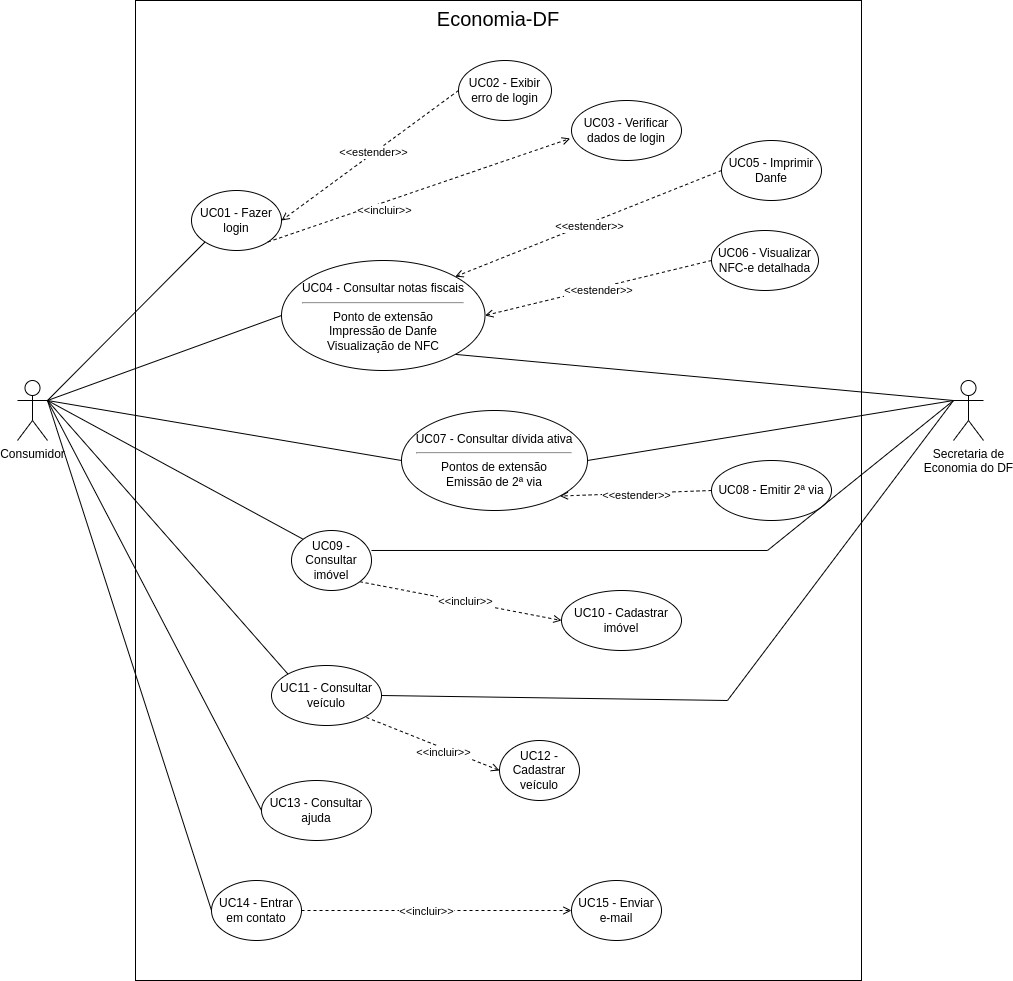

The diagram above was exported from draw.io. Its source (the exported page's mxGraphModel, read from the mxfile embedded in the PNG):
<mxGraphModel dx="1636" dy="2151" grid="1" gridSize="10" guides="1" tooltips="1" connect="1" arrows="1" fold="1" page="1" pageScale="1" pageWidth="827" pageHeight="1169" math="0" shadow="0">
  <root>
    <mxCell id="0" />
    <mxCell id="1" parent="0" />
    <mxCell id="qj4lkgaUdkrC5Amg9tS3-1" value="&lt;font style=&quot;font-size: 20px;&quot;&gt;Economia-DF&lt;/font&gt;" style="rounded=0;whiteSpace=wrap;html=1;verticalAlign=top;" parent="1" vertex="1">
      <mxGeometry x="178" y="-1130" width="726" height="980" as="geometry" />
    </mxCell>
    <mxCell id="ihw5zIcXQPPKua3dMQZB-5" style="rounded=0;orthogonalLoop=1;jettySize=auto;html=1;exitX=1;exitY=0.3333333333333333;exitDx=0;exitDy=0;exitPerimeter=0;entryX=0;entryY=1;entryDx=0;entryDy=0;endArrow=none;endFill=0;" parent="1" source="qj4lkgaUdkrC5Amg9tS3-2" target="ihw5zIcXQPPKua3dMQZB-1" edge="1">
      <mxGeometry relative="1" as="geometry" />
    </mxCell>
    <mxCell id="ihw5zIcXQPPKua3dMQZB-7" style="edgeStyle=none;shape=connector;rounded=0;orthogonalLoop=1;jettySize=auto;html=1;exitX=1;exitY=0.3333333333333333;exitDx=0;exitDy=0;exitPerimeter=0;entryX=0;entryY=0.5;entryDx=0;entryDy=0;labelBackgroundColor=default;strokeColor=default;align=center;verticalAlign=middle;fontFamily=Helvetica;fontSize=11;fontColor=default;endArrow=none;endFill=0;" parent="1" source="qj4lkgaUdkrC5Amg9tS3-2" target="ihw5zIcXQPPKua3dMQZB-2" edge="1">
      <mxGeometry relative="1" as="geometry" />
    </mxCell>
    <mxCell id="ihw5zIcXQPPKua3dMQZB-8" style="edgeStyle=none;shape=connector;rounded=0;orthogonalLoop=1;jettySize=auto;html=1;exitX=1;exitY=0.3333333333333333;exitDx=0;exitDy=0;exitPerimeter=0;entryX=0;entryY=0;entryDx=0;entryDy=0;labelBackgroundColor=default;strokeColor=default;align=center;verticalAlign=middle;fontFamily=Helvetica;fontSize=11;fontColor=default;endArrow=none;endFill=0;" parent="1" source="qj4lkgaUdkrC5Amg9tS3-2" target="ihw5zIcXQPPKua3dMQZB-3" edge="1">
      <mxGeometry relative="1" as="geometry" />
    </mxCell>
    <mxCell id="ihw5zIcXQPPKua3dMQZB-11" style="edgeStyle=none;shape=connector;rounded=0;orthogonalLoop=1;jettySize=auto;html=1;exitX=1;exitY=0.3333333333333333;exitDx=0;exitDy=0;exitPerimeter=0;entryX=0;entryY=0.5;entryDx=0;entryDy=0;labelBackgroundColor=default;strokeColor=default;align=center;verticalAlign=middle;fontFamily=Helvetica;fontSize=11;fontColor=default;endArrow=none;endFill=0;" parent="1" source="qj4lkgaUdkrC5Amg9tS3-2" target="ihw5zIcXQPPKua3dMQZB-10" edge="1">
      <mxGeometry relative="1" as="geometry" />
    </mxCell>
    <mxCell id="ihw5zIcXQPPKua3dMQZB-13" style="edgeStyle=none;shape=connector;rounded=0;orthogonalLoop=1;jettySize=auto;html=1;exitX=1;exitY=0.3333333333333333;exitDx=0;exitDy=0;exitPerimeter=0;entryX=0;entryY=0.5;entryDx=0;entryDy=0;labelBackgroundColor=default;strokeColor=default;align=center;verticalAlign=middle;fontFamily=Helvetica;fontSize=11;fontColor=default;endArrow=none;endFill=0;" parent="1" source="qj4lkgaUdkrC5Amg9tS3-2" target="ihw5zIcXQPPKua3dMQZB-12" edge="1">
      <mxGeometry relative="1" as="geometry" />
    </mxCell>
    <mxCell id="ihw5zIcXQPPKua3dMQZB-16" style="edgeStyle=none;shape=connector;rounded=0;orthogonalLoop=1;jettySize=auto;html=1;exitX=1;exitY=0.3333333333333333;exitDx=0;exitDy=0;exitPerimeter=0;entryX=0;entryY=0.5;entryDx=0;entryDy=0;labelBackgroundColor=default;strokeColor=default;align=center;verticalAlign=middle;fontFamily=Helvetica;fontSize=11;fontColor=default;endArrow=none;endFill=0;" parent="1" source="qj4lkgaUdkrC5Amg9tS3-2" target="ihw5zIcXQPPKua3dMQZB-14" edge="1">
      <mxGeometry relative="1" as="geometry" />
    </mxCell>
    <mxCell id="qj4lkgaUdkrC5Amg9tS3-2" value="Consumidor" style="shape=umlActor;verticalLabelPosition=bottom;verticalAlign=top;html=1;outlineConnect=0;" parent="1" vertex="1">
      <mxGeometry x="60" y="-750" width="30" height="60" as="geometry" />
    </mxCell>
    <mxCell id="ihw5zIcXQPPKua3dMQZB-17" style="edgeStyle=none;shape=connector;rounded=0;orthogonalLoop=1;jettySize=auto;html=1;exitX=0;exitY=0.3333333333333333;exitDx=0;exitDy=0;exitPerimeter=0;entryX=1;entryY=1;entryDx=0;entryDy=0;labelBackgroundColor=default;strokeColor=default;align=center;verticalAlign=middle;fontFamily=Helvetica;fontSize=11;fontColor=default;endArrow=none;endFill=0;" parent="1" source="qj4lkgaUdkrC5Amg9tS3-6" target="ihw5zIcXQPPKua3dMQZB-2" edge="1">
      <mxGeometry relative="1" as="geometry">
        <Array as="points" />
      </mxGeometry>
    </mxCell>
    <mxCell id="qj4lkgaUdkrC5Amg9tS3-6" value="Secretaria de &lt;br&gt;Economia do DF" style="shape=umlActor;verticalLabelPosition=bottom;verticalAlign=top;html=1;outlineConnect=0;" parent="1" vertex="1">
      <mxGeometry x="996" y="-750" width="30" height="60" as="geometry" />
    </mxCell>
    <mxCell id="ihw5zIcXQPPKua3dMQZB-1" value="UC01 - Fazer login" style="ellipse;whiteSpace=wrap;html=1;" parent="1" vertex="1">
      <mxGeometry x="234" y="-940" width="90" height="60" as="geometry" />
    </mxCell>
    <mxCell id="ihw5zIcXQPPKua3dMQZB-2" value="&lt;br&gt;UC04 - Consultar notas fiscais&lt;br&gt;&lt;hr&gt;Ponto de extensão&lt;br&gt;Impressão de Danfe&lt;br&gt;Visualização de NFC" style="ellipse;whiteSpace=wrap;html=1;verticalAlign=top;" parent="1" vertex="1">
      <mxGeometry x="324" y="-870" width="203.5" height="110" as="geometry" />
    </mxCell>
    <mxCell id="ihw5zIcXQPPKua3dMQZB-3" value="UC11 - Consultar veículo" style="ellipse;whiteSpace=wrap;html=1;" parent="1" vertex="1">
      <mxGeometry x="314" y="-465" width="110" height="60" as="geometry" />
    </mxCell>
    <mxCell id="ihw5zIcXQPPKua3dMQZB-10" value="UC07 - Consultar dívida ativa&lt;hr&gt;Pontos de extensão&lt;br&gt;Emissão de 2ª via" style="ellipse;whiteSpace=wrap;html=1;" parent="1" vertex="1">
      <mxGeometry x="444" y="-720" width="186" height="100" as="geometry" />
    </mxCell>
    <mxCell id="qj4lkgaUdkrC5Amg9tS3-18" style="shape=connector;rounded=0;orthogonalLoop=1;jettySize=auto;html=1;exitX=1;exitY=0.5;exitDx=0;exitDy=0;entryX=0;entryY=0.5;entryDx=0;entryDy=0;labelBackgroundColor=default;strokeColor=default;align=center;verticalAlign=middle;fontFamily=Helvetica;fontSize=11;fontColor=default;endArrow=open;endFill=0;dashed=1;" parent="1" source="ihw5zIcXQPPKua3dMQZB-12" target="ihw5zIcXQPPKua3dMQZB-22" edge="1">
      <mxGeometry relative="1" as="geometry" />
    </mxCell>
    <mxCell id="qj4lkgaUdkrC5Amg9tS3-19" value="&amp;lt;&amp;lt;incluir&amp;gt;&amp;gt;" style="edgeLabel;html=1;align=center;verticalAlign=middle;resizable=0;points=[];fontSize=11;fontFamily=Helvetica;fontColor=default;" parent="qj4lkgaUdkrC5Amg9tS3-18" connectable="0" vertex="1">
      <mxGeometry x="-0.075" y="-4" relative="1" as="geometry">
        <mxPoint y="-4" as="offset" />
      </mxGeometry>
    </mxCell>
    <mxCell id="ihw5zIcXQPPKua3dMQZB-12" value="UC14 - Entrar em contato" style="ellipse;whiteSpace=wrap;html=1;" parent="1" vertex="1">
      <mxGeometry x="254" y="-250" width="90" height="60" as="geometry" />
    </mxCell>
    <mxCell id="ihw5zIcXQPPKua3dMQZB-14" value="UC13 - Consultar ajuda" style="ellipse;whiteSpace=wrap;html=1;" parent="1" vertex="1">
      <mxGeometry x="304" y="-350" width="110" height="60" as="geometry" />
    </mxCell>
    <mxCell id="qj4lkgaUdkrC5Amg9tS3-13" style="edgeStyle=none;rounded=0;orthogonalLoop=1;jettySize=auto;html=1;exitX=1;exitY=0.5;exitDx=0;exitDy=0;entryX=0;entryY=0.3333333333333333;entryDx=0;entryDy=0;entryPerimeter=0;endArrow=none;endFill=0;" parent="1" source="ihw5zIcXQPPKua3dMQZB-10" target="qj4lkgaUdkrC5Amg9tS3-6" edge="1">
      <mxGeometry relative="1" as="geometry" />
    </mxCell>
    <mxCell id="ihw5zIcXQPPKua3dMQZB-24" style="edgeStyle=none;shape=connector;rounded=0;orthogonalLoop=1;jettySize=auto;html=1;exitX=0;exitY=0.5;exitDx=0;exitDy=0;entryX=1;entryY=0.5;entryDx=0;entryDy=0;labelBackgroundColor=default;strokeColor=default;align=center;verticalAlign=middle;fontFamily=Helvetica;fontSize=11;fontColor=default;endArrow=open;endFill=0;dashed=1;startArrow=none;startFill=0;" parent="1" source="ihw5zIcXQPPKua3dMQZB-18" target="ihw5zIcXQPPKua3dMQZB-1" edge="1">
      <mxGeometry relative="1" as="geometry" />
    </mxCell>
    <mxCell id="ihw5zIcXQPPKua3dMQZB-26" value="&amp;lt;&amp;lt;estender&amp;gt;&amp;gt;" style="edgeLabel;html=1;align=center;verticalAlign=middle;resizable=0;points=[];fontSize=11;fontFamily=Helvetica;fontColor=default;" parent="ihw5zIcXQPPKua3dMQZB-24" vertex="1" connectable="0">
      <mxGeometry x="-0.0631" y="4" relative="1" as="geometry">
        <mxPoint x="-6" y="-3" as="offset" />
      </mxGeometry>
    </mxCell>
    <mxCell id="ihw5zIcXQPPKua3dMQZB-18" value="UC02 - Exibir erro de login" style="ellipse;whiteSpace=wrap;html=1;" parent="1" vertex="1">
      <mxGeometry x="501" y="-1070" width="93" height="60" as="geometry" />
    </mxCell>
    <mxCell id="ihw5zIcXQPPKua3dMQZB-20" value="UC03 - Verificar dados de login" style="ellipse;whiteSpace=wrap;html=1;" parent="1" vertex="1">
      <mxGeometry x="614" y="-1030" width="110" height="60" as="geometry" />
    </mxCell>
    <mxCell id="ihw5zIcXQPPKua3dMQZB-22" value="UC15 - Enviar e-mail" style="ellipse;whiteSpace=wrap;html=1;" parent="1" vertex="1">
      <mxGeometry x="614" y="-250" width="90" height="60" as="geometry" />
    </mxCell>
    <mxCell id="ihw5zIcXQPPKua3dMQZB-27" style="edgeStyle=none;shape=connector;rounded=0;orthogonalLoop=1;jettySize=auto;html=1;exitX=0;exitY=0.5;exitDx=0;exitDy=0;entryX=1;entryY=0;entryDx=0;entryDy=0;labelBackgroundColor=default;strokeColor=default;align=center;verticalAlign=middle;fontFamily=Helvetica;fontSize=11;fontColor=default;endArrow=open;endFill=0;dashed=1;" parent="1" source="ihw5zIcXQPPKua3dMQZB-23" target="ihw5zIcXQPPKua3dMQZB-2" edge="1">
      <mxGeometry relative="1" as="geometry" />
    </mxCell>
    <mxCell id="ihw5zIcXQPPKua3dMQZB-28" value="&amp;lt;&amp;lt;estender&amp;gt;&amp;gt;" style="edgeLabel;html=1;align=center;verticalAlign=middle;resizable=0;points=[];fontSize=11;fontFamily=Helvetica;fontColor=default;" parent="ihw5zIcXQPPKua3dMQZB-27" vertex="1" connectable="0">
      <mxGeometry x="0.0077" y="1" relative="1" as="geometry">
        <mxPoint y="1" as="offset" />
      </mxGeometry>
    </mxCell>
    <mxCell id="ihw5zIcXQPPKua3dMQZB-23" value="UC05 - Imprimir Danfe" style="ellipse;whiteSpace=wrap;html=1;" parent="1" vertex="1">
      <mxGeometry x="764" y="-990" width="100" height="60" as="geometry" />
    </mxCell>
    <mxCell id="qj4lkgaUdkrC5Amg9tS3-15" style="rounded=0;orthogonalLoop=1;jettySize=auto;html=1;exitX=1;exitY=1;exitDx=0;exitDy=0;entryX=-0.012;entryY=0.633;entryDx=0;entryDy=0;entryPerimeter=0;labelBackgroundColor=default;strokeColor=default;align=center;verticalAlign=middle;fontFamily=Helvetica;fontSize=11;fontColor=default;endArrow=open;endFill=0;dashed=1;" parent="1" source="ihw5zIcXQPPKua3dMQZB-1" target="ihw5zIcXQPPKua3dMQZB-20" edge="1">
      <mxGeometry relative="1" as="geometry" />
    </mxCell>
    <mxCell id="qj4lkgaUdkrC5Amg9tS3-16" value="&amp;lt;&amp;lt;incluir&amp;gt;&amp;gt;" style="edgeLabel;html=1;align=center;verticalAlign=middle;resizable=0;points=[];fontSize=11;fontFamily=Helvetica;fontColor=default;" parent="qj4lkgaUdkrC5Amg9tS3-15" connectable="0" vertex="1">
      <mxGeometry x="-0.3246" y="-4" relative="1" as="geometry">
        <mxPoint x="12" y="-1" as="offset" />
      </mxGeometry>
    </mxCell>
    <mxCell id="qj4lkgaUdkrC5Amg9tS3-21" value="UC06 - Visualizar NFC-e detalhada" style="ellipse;whiteSpace=wrap;html=1;" parent="1" vertex="1">
      <mxGeometry x="754" y="-900" width="107" height="60" as="geometry" />
    </mxCell>
    <mxCell id="qj4lkgaUdkrC5Amg9tS3-23" style="edgeStyle=none;shape=connector;rounded=0;orthogonalLoop=1;jettySize=auto;html=1;exitX=0;exitY=0.5;exitDx=0;exitDy=0;entryX=1;entryY=0.5;entryDx=0;entryDy=0;labelBackgroundColor=default;strokeColor=default;align=center;verticalAlign=middle;fontFamily=Helvetica;fontSize=11;fontColor=default;endArrow=open;endFill=0;startArrow=none;startFill=0;dashed=1;" parent="1" source="qj4lkgaUdkrC5Amg9tS3-21" target="ihw5zIcXQPPKua3dMQZB-2" edge="1">
      <mxGeometry relative="1" as="geometry" />
    </mxCell>
    <mxCell id="qj4lkgaUdkrC5Amg9tS3-24" value="&amp;lt;&amp;lt;estender&amp;gt;&amp;gt;" style="edgeLabel;html=1;align=center;verticalAlign=middle;resizable=0;points=[];fontSize=11;fontFamily=Helvetica;fontColor=default;" parent="qj4lkgaUdkrC5Amg9tS3-23" connectable="0" vertex="1">
      <mxGeometry x="0.0135" y="1" relative="1" as="geometry">
        <mxPoint as="offset" />
      </mxGeometry>
    </mxCell>
    <mxCell id="ihw5zIcXQPPKua3dMQZB-30" value="UC08 - Emitir 2ª via" style="ellipse;whiteSpace=wrap;html=1;" parent="1" vertex="1">
      <mxGeometry x="754" y="-670" width="120" height="60" as="geometry" />
    </mxCell>
    <mxCell id="ihw5zIcXQPPKua3dMQZB-31" style="edgeStyle=none;shape=connector;rounded=0;orthogonalLoop=1;jettySize=auto;html=1;exitX=0;exitY=0.5;exitDx=0;exitDy=0;labelBackgroundColor=default;strokeColor=default;align=center;verticalAlign=middle;fontFamily=Helvetica;fontSize=11;fontColor=default;endArrow=open;endFill=0;startArrow=none;startFill=0;dashed=1;entryX=1;entryY=1;entryDx=0;entryDy=0;" parent="1" source="ihw5zIcXQPPKua3dMQZB-30" target="ihw5zIcXQPPKua3dMQZB-10" edge="1">
      <mxGeometry relative="1" as="geometry">
        <mxPoint x="433" y="-489" as="targetPoint" />
      </mxGeometry>
    </mxCell>
    <mxCell id="ihw5zIcXQPPKua3dMQZB-32" value="&amp;lt;&amp;lt;estender&amp;gt;&amp;gt;" style="edgeLabel;html=1;align=center;verticalAlign=middle;resizable=0;points=[];fontSize=11;fontFamily=Helvetica;fontColor=default;" parent="ihw5zIcXQPPKua3dMQZB-31" connectable="0" vertex="1">
      <mxGeometry x="0.0135" y="1" relative="1" as="geometry">
        <mxPoint as="offset" />
      </mxGeometry>
    </mxCell>
    <mxCell id="qj4lkgaUdkrC5Amg9tS3-28" style="edgeStyle=none;shape=connector;rounded=0;orthogonalLoop=1;jettySize=auto;html=1;exitX=1;exitY=1;exitDx=0;exitDy=0;entryX=0;entryY=0.5;entryDx=0;entryDy=0;labelBackgroundColor=default;strokeColor=default;align=center;verticalAlign=middle;fontFamily=Helvetica;fontSize=11;fontColor=default;endArrow=open;endFill=0;dashed=1;startArrow=none;startFill=0;" parent="1" source="qj4lkgaUdkrC5Amg9tS3-25" target="qj4lkgaUdkrC5Amg9tS3-27" edge="1">
      <mxGeometry relative="1" as="geometry" />
    </mxCell>
    <mxCell id="qj4lkgaUdkrC5Amg9tS3-29" value="&amp;lt;&amp;lt;incluir&amp;gt;&amp;gt;" style="edgeLabel;html=1;align=center;verticalAlign=middle;resizable=0;points=[];fontSize=11;fontFamily=Helvetica;fontColor=default;" parent="qj4lkgaUdkrC5Amg9tS3-28" connectable="0" vertex="1">
      <mxGeometry x="0.0288" y="2" relative="1" as="geometry">
        <mxPoint y="1" as="offset" />
      </mxGeometry>
    </mxCell>
    <mxCell id="qj4lkgaUdkrC5Amg9tS3-25" value="UC09 -Consultar imóvel" style="ellipse;whiteSpace=wrap;html=1;" parent="1" vertex="1">
      <mxGeometry x="334" y="-600" width="80" height="60" as="geometry" />
    </mxCell>
    <mxCell id="ihw5zIcXQPPKua3dMQZB-34" style="edgeStyle=none;shape=connector;rounded=0;orthogonalLoop=1;jettySize=auto;html=1;exitX=0;exitY=0.5;exitDx=0;exitDy=0;entryX=1;entryY=1;entryDx=0;entryDy=0;labelBackgroundColor=default;strokeColor=default;align=center;verticalAlign=middle;fontFamily=Helvetica;fontSize=11;fontColor=default;endArrow=none;endFill=0;startArrow=open;startFill=0;dashed=1;" parent="1" source="ihw5zIcXQPPKua3dMQZB-33" target="ihw5zIcXQPPKua3dMQZB-3" edge="1">
      <mxGeometry relative="1" as="geometry" />
    </mxCell>
    <mxCell id="ihw5zIcXQPPKua3dMQZB-35" value="&amp;lt;&amp;lt;incluir&amp;gt;&amp;gt;" style="edgeLabel;html=1;align=center;verticalAlign=middle;resizable=0;points=[];fontSize=11;fontFamily=Helvetica;fontColor=default;" parent="ihw5zIcXQPPKua3dMQZB-34" vertex="1" connectable="0">
      <mxGeometry x="-0.1741" y="3" relative="1" as="geometry">
        <mxPoint as="offset" />
      </mxGeometry>
    </mxCell>
    <mxCell id="ihw5zIcXQPPKua3dMQZB-33" value="UC12 - Cadastrar veículo" style="ellipse;whiteSpace=wrap;html=1;" parent="1" vertex="1">
      <mxGeometry x="542" y="-390" width="80" height="60" as="geometry" />
    </mxCell>
    <mxCell id="qj4lkgaUdkrC5Amg9tS3-26" style="edgeStyle=none;shape=connector;rounded=0;orthogonalLoop=1;jettySize=auto;html=1;exitX=0;exitY=0;exitDx=0;exitDy=0;entryX=1;entryY=0.3333333333333333;entryDx=0;entryDy=0;entryPerimeter=0;labelBackgroundColor=default;strokeColor=default;align=center;verticalAlign=middle;fontFamily=Helvetica;fontSize=11;fontColor=default;endArrow=none;endFill=0;" parent="1" source="qj4lkgaUdkrC5Amg9tS3-25" target="qj4lkgaUdkrC5Amg9tS3-2" edge="1">
      <mxGeometry relative="1" as="geometry" />
    </mxCell>
    <mxCell id="qj4lkgaUdkrC5Amg9tS3-27" value="UC10 - Cadastrar imóvel" style="ellipse;whiteSpace=wrap;html=1;" parent="1" vertex="1">
      <mxGeometry x="604" y="-540" width="120" height="60" as="geometry" />
    </mxCell>
    <mxCell id="qj4lkgaUdkrC5Amg9tS3-33" style="edgeStyle=none;shape=connector;rounded=0;orthogonalLoop=1;jettySize=auto;html=1;exitX=0;exitY=0.3333333333333333;exitDx=0;exitDy=0;exitPerimeter=0;entryX=1;entryY=0.333;entryDx=0;entryDy=0;entryPerimeter=0;labelBackgroundColor=default;strokeColor=default;align=center;verticalAlign=middle;fontFamily=Helvetica;fontSize=11;fontColor=default;endArrow=none;endFill=0;" parent="1" source="qj4lkgaUdkrC5Amg9tS3-6" target="qj4lkgaUdkrC5Amg9tS3-25" edge="1">
      <mxGeometry relative="1" as="geometry">
        <Array as="points">
          <mxPoint x="810" y="-580" />
        </Array>
      </mxGeometry>
    </mxCell>
    <mxCell id="qj4lkgaUdkrC5Amg9tS3-34" style="edgeStyle=none;shape=connector;rounded=0;orthogonalLoop=1;jettySize=auto;html=1;exitX=1;exitY=0.5;exitDx=0;exitDy=0;entryX=0;entryY=0.3333333333333333;entryDx=0;entryDy=0;entryPerimeter=0;labelBackgroundColor=default;strokeColor=default;align=center;verticalAlign=middle;fontFamily=Helvetica;fontSize=11;fontColor=default;endArrow=none;endFill=0;" parent="1" source="ihw5zIcXQPPKua3dMQZB-3" target="qj4lkgaUdkrC5Amg9tS3-6" edge="1">
      <mxGeometry relative="1" as="geometry">
        <Array as="points">
          <mxPoint x="770" y="-430" />
        </Array>
      </mxGeometry>
    </mxCell>
  </root>
</mxGraphModel>